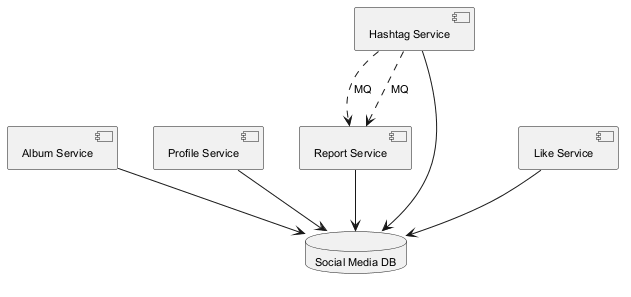

The diagram above was rendered by PlantUML. Its source (embedded in the PNG):
@startuml
skinparam backgroundColor #FFFFFF
skinparam classBackgroundColor #F3E5F5
skinparam classBorderColor #6A1B9A
skinparam defaultFontSize 11
component "Album Service" as C_AlbumService
component "Profile Service" as C_ProfileService
component "Hashtag Service" as C_HashtagService
component "Like Service" as C_LikeService
component "Report Service" as C_ReportService
database "Social Media DB" as DB_social_media
C_AlbumService --> DB_social_media
C_ProfileService --> DB_social_media
C_HashtagService --> DB_social_media
C_LikeService --> DB_social_media
C_ReportService --> DB_social_media
C_HashtagService ..> C_ReportService : MQ
C_HashtagService ..> C_ReportService : MQ
@enduml